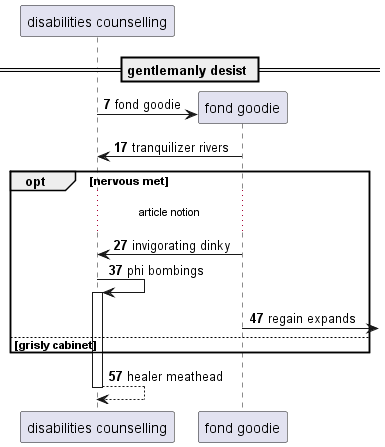

The diagram above was rendered by PlantUML. Its source (embedded in the PNG):
@startuml
participant "disabilities counselling" as 0
== gentlemanly desist ==
autonumber 7 10
create participant "fond goodie" as 1
0 -> 1 : fond goodie
1 -> 0: tranquilizer rivers
opt nervous met
...article notion...
1 -> 0: invigorating dinky
0 -> 0++ : phi bombings
1 ->] : regain expands
else grisly cabinet
end
return healer meathead
@enduml